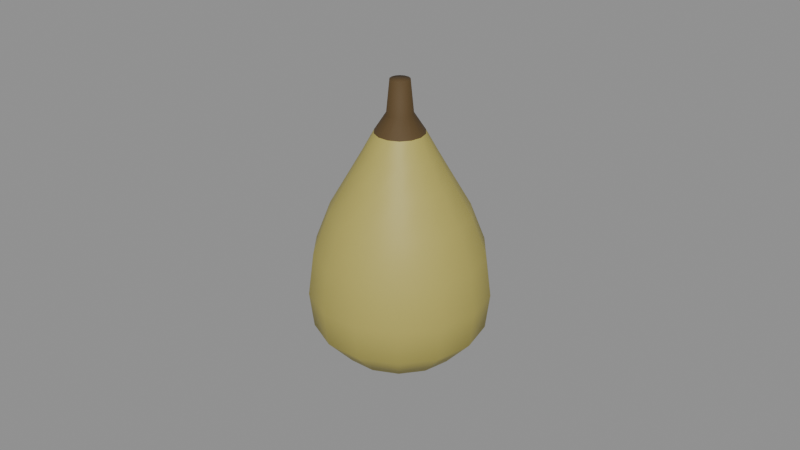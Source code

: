 # Source: pear.blend  (saved by Blender 4.0.36; exported with 4.5.12 LTS)
import bpy
from mathutils import Matrix  # noqa: F401  (used for matrix-valued properties, if any)

bpy.ops.wm.read_factory_settings(use_empty=True)
scene = bpy.context.scene
scene.name = 'Scene'

# ---- materials (node trees are filled in below, after node groups)
mat_prop_pear_skin = bpy.data.materials.new('Prop_pear_skin')
mat_prop_pear_skin.use_transparent_shadow = False
mat_prop_pear_skin.diffuse_color = (0.46, 0.4, 0.1, 1.0)
mat_prop_pear_stem = bpy.data.materials.new('Prop_pear_stem')
mat_prop_pear_stem.use_transparent_shadow = False
mat_prop_pear_stem.diffuse_color = (0.1, 0.06, 0.02, 1.0)

# ---- material node trees
mat_prop_pear_skin.use_nodes = True; mat_prop_pear_skin.node_tree.nodes.clear()
_N = mat_prop_pear_skin.node_tree.nodes; _L = mat_prop_pear_skin.node_tree.links
n0 = _N.new('ShaderNodeBsdfPrincipled'); n0.name = 'Principled BSDF'; n0.location = (10, 300)
n0.inputs[0].default_value = (0.46, 0.4, 0.1, 1.0)
n0.inputs[2].default_value = 0.55
n0.inputs[3].default_value = 1.45
n1 = _N.new('ShaderNodeOutputMaterial'); n1.name = 'Material Output'; n1.location = (300, 300)
_L.new(n0.outputs[0], n1.inputs[0])
n1.is_active_output = True
mat_prop_pear_stem.use_nodes = True; mat_prop_pear_stem.node_tree.nodes.clear()
_N = mat_prop_pear_stem.node_tree.nodes; _L = mat_prop_pear_stem.node_tree.links
n0 = _N.new('ShaderNodeBsdfPrincipled'); n0.name = 'Principled BSDF'; n0.location = (10, 300)
n0.inputs[0].default_value = (0.1, 0.06, 0.02, 1.0)
n0.inputs[2].default_value = 0.75
n0.inputs[3].default_value = 1.45
n1 = _N.new('ShaderNodeOutputMaterial'); n1.name = 'Material Output'; n1.location = (300, 300)
_L.new(n0.outputs[0], n1.inputs[0])
n1.is_active_output = True

# ---- meshes
me_pear_mesh = bpy.data.meshes.new('pear_Mesh')
me_pear_mesh.from_pydata([(0.0, 0.0, -0.045), (0.018, 0.0, -0.04), (0.01622, 0.00781, -0.04), (0.01122, 0.01407, -0.04), (0.004005, 0.01755, -0.04), (-0.004005, 0.01755, -0.04), (-0.01122, 0.01407, -0.04), (-0.01622, 0.00781, -0.04), (-0.018, 2.204e-18, -0.04), (-0.01622, -0.00781, -0.04), (-0.01122, -0.01407, -0.04), (-0.004005, -0.01755, -0.04), (0.004005, -0.01755, -0.04), (0.01122, -0.01407, -0.04), (0.01622, -0.00781, -0.04), (0.0262, 0.0, -0.031), (0.02361, 0.01137, -0.031), (0.01634, 0.02048, -0.031), (0.00583, 0.02554, -0.031), (-0.00583, 0.02554, -0.031), (-0.01634, 0.02048, -0.031), (-0.02361, 0.01137, -0.031), (-0.0262, 3.209e-18, -0.031), (-0.02361, -0.01137, -0.031), (-0.01634, -0.02048, -0.031), (-0.00583, -0.02554, -0.031), (0.00583, -0.02554, -0.031), (0.01634, -0.02048, -0.031), (0.02361, -0.01137, -0.031), (0.0275, 0.0, -0.02), (0.02478, 0.01193, -0.02), (0.01715, 0.0215, -0.02), (0.006119, 0.02681, -0.02), (-0.006119, 0.02681, -0.02), (-0.01715, 0.0215, -0.02), (-0.02478, 0.01193, -0.02), (-0.0275, 3.368e-18, -0.02), (-0.02478, -0.01193, -0.02), (-0.01715, -0.0215, -0.02), (-0.006119, -0.02681, -0.02), (0.006119, -0.02681, -0.02), (0.01715, -0.0215, -0.02), (0.02478, -0.01193, -0.02), (0.0258, 0.0, -0.007), (0.02324, 0.01119, -0.007), (0.01609, 0.02017, -0.007), (0.005741, 0.02515, -0.007), (-0.005741, 0.02515, -0.007), (-0.01609, 0.02017, -0.007), (-0.02324, 0.01119, -0.007), (-0.0258, 3.16e-18, -0.007), (-0.02324, -0.01119, -0.007), (-0.01609, -0.02017, -0.007), (-0.005741, -0.02515, -0.007), (0.005741, -0.02515, -0.007), (0.01609, -0.02017, -0.007), (0.02324, -0.01119, -0.007), (0.0212, 0.0, 0.005), (0.0191, 0.009198, 0.005), (0.01322, 0.01657, 0.005), (0.004717, 0.02067, 0.005), (-0.004717, 0.02067, 0.005), (-0.01322, 0.01657, 0.005), (-0.0191, 0.009198, 0.005), (-0.0212, 2.596e-18, 0.005), (-0.0191, -0.009198, 0.005), (-0.01322, -0.01657, 0.005), (-0.004717, -0.02067, 0.005), (0.004717, -0.02067, 0.005), (0.01322, -0.01657, 0.005), (0.0191, -0.009198, 0.005), (0.0155, 0.0, 0.015), (0.01397, 0.006725, 0.015), (0.009664, 0.01212, 0.015), (0.003449, 0.01511, 0.015), (-0.003449, 0.01511, 0.015), (-0.009664, 0.01212, 0.015), (-0.01397, 0.006725, 0.015), (-0.0155, 1.898e-18, 0.015), (-0.01397, -0.006725, 0.015), (-0.009664, -0.01212, 0.015), (-0.003449, -0.01511, 0.015), (0.003449, -0.01511, 0.015), (0.009664, -0.01212, 0.015), (0.01397, -0.006725, 0.015), (0.011, 0.0, 0.023), (0.009911, 0.004773, 0.023), (0.006858, 0.0086, 0.023), (0.002448, 0.01072, 0.023), (-0.002448, 0.01072, 0.023), (-0.006858, 0.0086, 0.023), (-0.009911, 0.004773, 0.023), (-0.011, 1.347e-18, 0.023), (-0.009911, -0.004773, 0.023), (-0.006858, -0.0086, 0.023), (-0.002448, -0.01072, 0.023), (0.002448, -0.01072, 0.023), (0.006858, -0.0086, 0.023), (0.009911, -0.004773, 0.023), (0.0075, 0.0, 0.0295), (0.006757, 0.003254, 0.0295), (0.004676, 0.005864, 0.0295), (0.001669, 0.007312, 0.0295), (-0.001669, 0.007312, 0.0295), (-0.004676, 0.005864, 0.0295), (-0.006757, 0.003254, 0.0295), (-0.0075, 9.185e-19, 0.0295), (-0.006757, -0.003254, 0.0295), (-0.004676, -0.005864, 0.0295), (-0.001669, -0.007312, 0.0295), (0.001669, -0.007312, 0.0295), (0.004676, -0.005864, 0.0295), (0.006757, -0.003254, 0.0295), (0.004, 0.0, 0.035), (0.003604, 0.001736, 0.035), (0.002494, 0.003127, 0.035), (0.0008901, 0.0039, 0.035), (-0.0008901, 0.0039, 0.035), (-0.002494, 0.003127, 0.035), (-0.003604, 0.001736, 0.035), (-0.004, 4.899e-19, 0.035), (-0.003604, -0.001736, 0.035), (-0.002494, -0.003127, 0.035), (-0.0008901, -0.0039, 0.035), (0.0008901, -0.0039, 0.035), (0.002494, -0.003127, 0.035), (0.003604, -0.001736, 0.035), (0.003, 0.0, 0.045), (0.002703, 0.001302, 0.045), (0.00187, 0.002345, 0.045), (0.0006676, 0.002925, 0.045), (-0.0006676, 0.002925, 0.045), (-0.00187, 0.002345, 0.045), (-0.002703, 0.001302, 0.045), (-0.003, 3.674e-19, 0.045), (-0.002703, -0.001302, 0.045), (-0.00187, -0.002345, 0.045), (-0.0006676, -0.002925, 0.045), (0.0006676, -0.002925, 0.045), (0.00187, -0.002345, 0.045), (0.002703, -0.001302, 0.045), (0.0, 0.0, 0.045)], [], [(0, 2, 1), (0, 3, 2), (0, 4, 3), (0, 5, 4), (0, 6, 5), (0, 7, 6), (0, 8, 7), (0, 9, 8), (0, 10, 9), (0, 11, 10), (0, 12, 11), (0, 13, 12), (0, 14, 13), (0, 1, 14), (1, 16, 15), (2, 17, 16), (3, 18, 17), (4, 19, 18), (5, 20, 19), (6, 21, 20), (7, 22, 21), (8, 23, 22), (9, 24, 23), (10, 25, 24), (11, 26, 25), (12, 27, 26), (13, 28, 27), (14, 15, 28), (15, 30, 29), (16, 31, 30), (17, 32, 31), (18, 33, 32), (19, 34, 33), (20, 35, 34), (21, 36, 35), (22, 37, 36), (23, 38, 37), (24, 39, 38), (25, 40, 39), (26, 41, 40), (27, 42, 41), (28, 29, 42), (29, 44, 43), (30, 45, 44), (31, 46, 45), (32, 47, 46), (33, 48, 47), (34, 49, 48), (35, 50, 49), (36, 51, 50), (37, 52, 51), (38, 53, 52), (39, 54, 53), (40, 55, 54), (41, 56, 55), (42, 43, 56), (43, 58, 57), (44, 59, 58), (45, 60, 59), (46, 61, 60), (47, 62, 61), (48, 63, 62), (49, 64, 63), (50, 65, 64), (51, 66, 65), (52, 67, 66), (53, 68, 67), (54, 69, 68), (55, 70, 69), (56, 57, 70), (57, 72, 71), (58, 73, 72), (59, 74, 73), (60, 75, 74), (61, 76, 75), (62, 77, 76), (63, 78, 77), (64, 79, 78), (65, 80, 79), (66, 81, 80), (67, 82, 81), (68, 83, 82), (69, 84, 83), (70, 71, 84), (71, 86, 85), (72, 87, 86), (73, 88, 87), (74, 89, 88), (75, 90, 89), (76, 91, 90), (77, 92, 91), (78, 93, 92), (79, 94, 93), (80, 95, 94), (81, 96, 95), (82, 97, 96), (83, 98, 97), (84, 85, 98), (85, 100, 99), (86, 101, 100), (87, 102, 101), (88, 103, 102), (89, 104, 103), (90, 105, 104), (91, 106, 105), (92, 107, 106), (93, 108, 107), (94, 109, 108), (95, 110, 109), (96, 111, 110), (97, 112, 111), (98, 99, 112), (99, 114, 113), (100, 115, 114), (101, 116, 115), (102, 117, 116), (103, 118, 117), (104, 119, 118), (105, 120, 119), (106, 121, 120), (107, 122, 121), (108, 123, 122), (109, 124, 123), (110, 125, 124), (111, 126, 125), (112, 113, 126), (113, 128, 127), (114, 129, 128), (115, 130, 129), (116, 131, 130), (117, 132, 131), (118, 133, 132), (119, 134, 133), (120, 135, 134), (121, 136, 135), (122, 137, 136), (123, 138, 137), (124, 139, 138), (125, 140, 139), (126, 127, 140), (127, 128, 141), (128, 129, 141), (129, 130, 141), (130, 131, 141), (131, 132, 141), (132, 133, 141), (133, 134, 141), (134, 135, 141), (135, 136, 141), (136, 137, 141), (137, 138, 141), (138, 139, 141), (139, 140, 141), (140, 127, 141), (1, 2, 16), (2, 3, 17), (3, 4, 18), (4, 5, 19), (5, 6, 20), (6, 7, 21), (7, 8, 22), (8, 9, 23), (9, 10, 24), (10, 11, 25), (11, 12, 26), (12, 13, 27), (13, 14, 28), (14, 1, 15), (15, 16, 30), (16, 17, 31), (17, 18, 32), (18, 19, 33), (19, 20, 34), (20, 21, 35), (21, 22, 36), (22, 23, 37), (23, 24, 38), (24, 25, 39), (25, 26, 40), (26, 27, 41), (27, 28, 42), (28, 15, 29), (29, 30, 44), (30, 31, 45), (31, 32, 46), (32, 33, 47), (33, 34, 48), (34, 35, 49), (35, 36, 50), (36, 37, 51), (37, 38, 52), (38, 39, 53), (39, 40, 54), (40, 41, 55), (41, 42, 56), (42, 29, 43), (43, 44, 58), (44, 45, 59), (45, 46, 60), (46, 47, 61), (47, 48, 62), (48, 49, 63), (49, 50, 64), (50, 51, 65), (51, 52, 66), (52, 53, 67), (53, 54, 68), (54, 55, 69), (55, 56, 70), (56, 43, 57), (57, 58, 72), (58, 59, 73), (59, 60, 74), (60, 61, 75), (61, 62, 76), (62, 63, 77), (63, 64, 78), (64, 65, 79), (65, 66, 80), (66, 67, 81), (67, 68, 82), (68, 69, 83), (69, 70, 84), (70, 57, 71), (71, 72, 86), (72, 73, 87), (73, 74, 88), (74, 75, 89), (75, 76, 90), (76, 77, 91), (77, 78, 92), (78, 79, 93), (79, 80, 94), (80, 81, 95), (81, 82, 96), (82, 83, 97), (83, 84, 98), (84, 71, 85), (85, 86, 100), (86, 87, 101), (87, 88, 102), (88, 89, 103), (89, 90, 104), (90, 91, 105), (91, 92, 106), (92, 93, 107), (93, 94, 108), (94, 95, 109), (95, 96, 110), (96, 97, 111), (97, 98, 112), (98, 85, 99), (99, 100, 114), (100, 101, 115), (101, 102, 116), (102, 103, 117), (103, 104, 118), (104, 105, 119), (105, 106, 120), (106, 107, 121), (107, 108, 122), (108, 109, 123), (109, 110, 124), (110, 111, 125), (111, 112, 126), (112, 99, 113), (113, 114, 128), (114, 115, 129), (115, 116, 130), (116, 117, 131), (117, 118, 132), (118, 119, 133), (119, 120, 134), (120, 121, 135), (121, 122, 136), (122, 123, 137), (123, 124, 138), (124, 125, 139), (125, 126, 140), (126, 113, 127)])
me_pear_mesh.polygons.foreach_set('use_smooth', [True] * 280)
me_pear_mesh.polygons.foreach_set('material_index', [0, 0, 0, 0, 0, 0, 0, 0, 0, 0, 0, 0, 0, 0, 0, 0, 0, 0, 0, 0, 0, 0, 0, 0, 0, 0, 0, 0, 0, 0, 0, 0, 0, 0, 0, 0, 0, 0, 0, 0, 0, 0, 0, 0, 0, 0, 0, 0, 0, 0, 0, 0, 0, 0, 0, 0, 0, 0, 0, 0, 0, 0, 0, 0, 0, 0, 0, 0, 0, 0, 0, 0, 0, 0, 0, 0, 0, 0, 0, 0, 0, 0, 0, 0, 0, 0, 0, 0, 0, 0, 0, 0, 0, 0, 0, 0, 0, 0, 0, 0, 0, 0, 0, 0, 0, 0, 0, 0, 0, 0, 0, 0, 1, 1, 1, 1, 1, 1, 1, 1, 1, 1, 1, 1, 1, 1, 1, 1, 1, 1, 1, 1, 1, 1, 1, 1, 1, 1, 1, 1, 1, 1, 1, 1, 1, 1, 1, 1, 1, 1, 1, 1, 1, 1, 0, 0, 0, 0, 0, 0, 0, 0, 0, 0, 0, 0, 0, 0, 0, 0, 0, 0, 0, 0, 0, 0, 0, 0, 0, 0, 0, 0, 0, 0, 0, 0, 0, 0, 0, 0, 0, 0, 0, 0, 0, 0, 0, 0, 0, 0, 0, 0, 0, 0, 0, 0, 0, 0, 0, 0, 0, 0, 0, 0, 0, 0, 0, 0, 0, 0, 0, 0, 0, 0, 0, 0, 0, 0, 0, 0, 0, 0, 0, 0, 0, 0, 0, 0, 0, 0, 0, 0, 0, 0, 0, 0, 0, 0, 0, 0, 0, 0, 1, 1, 1, 1, 1, 1, 1, 1, 1, 1, 1, 1, 1, 1, 1, 1, 1, 1, 1, 1, 1, 1, 1, 1, 1, 1, 1, 1])
me_pear_mesh.materials.append(mat_prop_pear_skin)
me_pear_mesh.materials.append(mat_prop_pear_stem)
me_pear_mesh.update()

# ---- objects
ob_pear = bpy.data.objects.new('pear', me_pear_mesh)

# ---- transforms, parenting, visibility, modifiers, constraints
ob_pear.location = (0.0, 0.0, 0.0)

# ---- collection membership
scene.collection.objects.link(ob_pear)

# ---- scene / render settings (as saved in the file)
scene.frame_start = 1; scene.frame_end = 250; scene.frame_set(1)
scene.render.engine = 'BLENDER_EEVEE_NEXT'
scene.cycles.sampling_pattern = 'TABULATED_SOBOL'
bpy.context.view_layer.update()

# ---- added for rendering (the .blend has no active camera and no usable light): camera, sun + grey world if the file has none
cam_auto = bpy.data.cameras.new('AutoCamera')
cam_auto.lens = 50.0
cam_auto.sensor_width = 36.0
cam_auto.clip_end = 1000.0
ob_auto_camera = bpy.data.objects.new('AutoCamera', cam_auto)
scene.collection.objects.link(ob_auto_camera)
ob_auto_camera.location = (0.185045, -0.222054, 0.148036)
ob_auto_camera.rotation_euler = (1.09748, -7.21219e-08, 0.694738)
scene.camera = ob_auto_camera
light_auto_sun = bpy.data.lights.new('AutoSun', 'SUN')
light_auto_sun.energy = 3.0
light_auto_sun.angle = 0.0523599
ob_auto_sun = bpy.data.objects.new('AutoSun', light_auto_sun)
scene.collection.objects.link(ob_auto_sun)
ob_auto_sun.rotation_euler = (0.872665, 0.174533, 0.523599)
if scene.world is None:
    world_auto = bpy.data.worlds.new('AutoWorld')
    world_auto.color = (0.3, 0.3, 0.3)
    scene.world = world_auto
bpy.context.view_layer.update()
